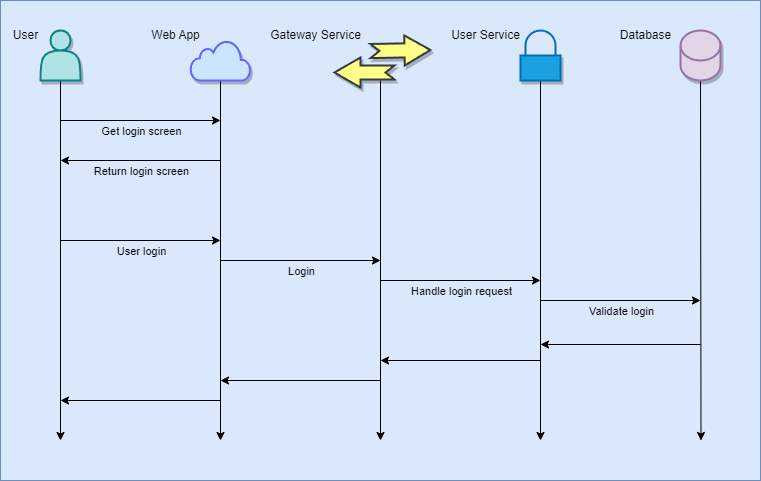

The diagram above was exported from draw.io. Its source (the exported page's mxGraphModel, read from the mxfile embedded in the PNG):
<mxGraphModel dx="778" dy="768" grid="1" gridSize="10" guides="1" tooltips="1" connect="1" arrows="1" fold="1" page="1" pageScale="1" pageWidth="1100" pageHeight="850" math="0" shadow="0">
  <root>
    <mxCell id="0" />
    <mxCell id="87" value="Background" parent="0" />
    <mxCell id="88" value="" style="rounded=0;whiteSpace=wrap;html=1;fillColor=#dae8fc;strokeColor=#6c8ebf;" parent="87" vertex="1">
      <mxGeometry width="760" height="480" as="geometry" />
    </mxCell>
    <mxCell id="90" value="" style="edgeStyle=none;orthogonalLoop=1;jettySize=auto;html=1;" parent="87" edge="1">
      <mxGeometry width="100" relative="1" as="geometry">
        <mxPoint x="220" y="260" as="sourcePoint" />
        <mxPoint x="380" y="260" as="targetPoint" />
        <Array as="points" />
      </mxGeometry>
    </mxCell>
    <mxCell id="91" value="Login" style="edgeLabel;html=1;align=center;verticalAlign=middle;resizable=0;points=[];labelBackgroundColor=none;" parent="90" vertex="1" connectable="0">
      <mxGeometry x="-0.3875" relative="1" as="geometry">
        <mxPoint x="31" y="10" as="offset" />
      </mxGeometry>
    </mxCell>
    <mxCell id="1" value="Diagram" style="" parent="0" />
    <mxCell id="26" style="edgeStyle=none;html=1;startArrow=none;" parent="1" edge="1">
      <mxGeometry relative="1" as="geometry">
        <mxPoint x="60" y="440" as="targetPoint" />
        <mxPoint x="60" y="80" as="sourcePoint" />
      </mxGeometry>
    </mxCell>
    <mxCell id="13" value="" style="shape=actor;whiteSpace=wrap;html=1;shadow=1;strokeWidth=2;fillColor=#b0e3e6;strokeColor=#0e8088;" parent="1" vertex="1">
      <mxGeometry x="40" y="30" width="40" height="50" as="geometry" />
    </mxCell>
    <mxCell id="27" style="edgeStyle=none;html=1;exitX=0.5;exitY=1;exitDx=0;exitDy=0;" parent="1" edge="1">
      <mxGeometry relative="1" as="geometry">
        <mxPoint x="220" y="440" as="targetPoint" />
        <mxPoint x="220" y="80" as="sourcePoint" />
      </mxGeometry>
    </mxCell>
    <mxCell id="28" style="edgeStyle=none;html=1;exitX=0.5;exitY=1;exitDx=0;exitDy=0;" parent="1" edge="1">
      <mxGeometry relative="1" as="geometry">
        <mxPoint x="380" y="440" as="targetPoint" />
        <mxPoint x="380" y="80" as="sourcePoint" />
      </mxGeometry>
    </mxCell>
    <mxCell id="30" style="edgeStyle=none;html=1;exitX=0.5;exitY=1;exitDx=0;exitDy=0;exitPerimeter=0;" parent="1" source="25" edge="1">
      <mxGeometry relative="1" as="geometry">
        <mxPoint x="700.5" y="440" as="targetPoint" />
      </mxGeometry>
    </mxCell>
    <mxCell id="25" value="&lt;br&gt;" style="shape=cylinder3;whiteSpace=wrap;html=1;boundedLbl=1;backgroundOutline=1;size=15;shadow=1;sketch=0;fillStyle=auto;fillColor=#e1d5e7;strokeWidth=2;strokeColor=#9673a6;" parent="1" vertex="1">
      <mxGeometry x="680" y="30" width="40" height="50" as="geometry" />
    </mxCell>
    <mxCell id="36" value="" style="endArrow=classic;html=1;" parent="1" edge="1">
      <mxGeometry width="50" height="50" relative="1" as="geometry">
        <mxPoint x="60" y="120" as="sourcePoint" />
        <mxPoint x="220" y="120" as="targetPoint" />
      </mxGeometry>
    </mxCell>
    <mxCell id="38" value="Get login screen" style="edgeLabel;html=1;align=center;verticalAlign=middle;resizable=0;points=[];labelBackgroundColor=none;" parent="36" vertex="1" connectable="0">
      <mxGeometry x="-0.4" y="2" relative="1" as="geometry">
        <mxPoint x="32" y="12" as="offset" />
      </mxGeometry>
    </mxCell>
    <mxCell id="39" value="" style="endArrow=classic;html=1;" parent="1" edge="1">
      <mxGeometry width="50" height="50" relative="1" as="geometry">
        <mxPoint x="220" y="160" as="sourcePoint" />
        <mxPoint x="60" y="160" as="targetPoint" />
      </mxGeometry>
    </mxCell>
    <mxCell id="41" value="Return login screen" style="edgeLabel;html=1;align=center;verticalAlign=middle;resizable=0;points=[];labelBackgroundColor=none;" parent="39" vertex="1" connectable="0">
      <mxGeometry x="-0.175" y="-3" relative="1" as="geometry">
        <mxPoint x="-14" y="13" as="offset" />
      </mxGeometry>
    </mxCell>
    <mxCell id="42" value="" style="edgeStyle=none;orthogonalLoop=1;jettySize=auto;html=1;" parent="1" edge="1">
      <mxGeometry width="100" relative="1" as="geometry">
        <mxPoint x="60" y="240" as="sourcePoint" />
        <mxPoint x="220" y="240" as="targetPoint" />
        <Array as="points" />
      </mxGeometry>
    </mxCell>
    <mxCell id="43" value="User login" style="edgeLabel;html=1;align=center;verticalAlign=middle;resizable=0;points=[];labelBackgroundColor=none;" parent="42" vertex="1" connectable="0">
      <mxGeometry x="-0.3875" relative="1" as="geometry">
        <mxPoint x="31" y="10" as="offset" />
      </mxGeometry>
    </mxCell>
    <mxCell id="49" value="" style="endArrow=classic;html=1;" parent="1" edge="1">
      <mxGeometry width="50" height="50" relative="1" as="geometry">
        <mxPoint x="380" y="280" as="sourcePoint" />
        <mxPoint x="540" y="280" as="targetPoint" />
      </mxGeometry>
    </mxCell>
    <mxCell id="53" value="Handle login request" style="edgeLabel;html=1;align=center;verticalAlign=middle;resizable=0;points=[];labelBackgroundColor=none;" parent="49" vertex="1" connectable="0">
      <mxGeometry x="-0.3949" y="3" relative="1" as="geometry">
        <mxPoint x="32" y="13" as="offset" />
      </mxGeometry>
    </mxCell>
    <mxCell id="56" value="" style="endArrow=classic;html=1;" parent="1" edge="1">
      <mxGeometry width="50" height="50" relative="1" as="geometry">
        <mxPoint x="540" y="80" as="sourcePoint" />
        <mxPoint x="540" y="440" as="targetPoint" />
      </mxGeometry>
    </mxCell>
    <mxCell id="57" value="" style="endArrow=classic;html=1;" parent="1" edge="1">
      <mxGeometry width="50" height="50" relative="1" as="geometry">
        <mxPoint x="540" y="300" as="sourcePoint" />
        <mxPoint x="700" y="300" as="targetPoint" />
      </mxGeometry>
    </mxCell>
    <mxCell id="58" value="Validate login" style="edgeLabel;html=1;align=center;verticalAlign=middle;resizable=0;points=[];labelBackgroundColor=none;" parent="57" vertex="1" connectable="0">
      <mxGeometry x="0.1545" y="2" relative="1" as="geometry">
        <mxPoint x="-12" y="12" as="offset" />
      </mxGeometry>
    </mxCell>
    <mxCell id="59" value="" style="endArrow=classic;html=1;" parent="1" edge="1">
      <mxGeometry width="50" height="50" relative="1" as="geometry">
        <mxPoint x="700" y="344" as="sourcePoint" />
        <mxPoint x="540" y="344" as="targetPoint" />
      </mxGeometry>
    </mxCell>
    <mxCell id="60" value="" style="endArrow=classic;html=1;" parent="1" edge="1">
      <mxGeometry width="50" height="50" relative="1" as="geometry">
        <mxPoint x="540" y="360" as="sourcePoint" />
        <mxPoint x="380" y="360" as="targetPoint" />
      </mxGeometry>
    </mxCell>
    <mxCell id="61" value="" style="endArrow=classic;html=1;" parent="1" edge="1">
      <mxGeometry width="50" height="50" relative="1" as="geometry">
        <mxPoint x="380" y="380" as="sourcePoint" />
        <mxPoint x="220" y="380" as="targetPoint" />
      </mxGeometry>
    </mxCell>
    <mxCell id="62" value="" style="endArrow=classic;html=1;" parent="1" edge="1">
      <mxGeometry width="50" height="50" relative="1" as="geometry">
        <mxPoint x="220" y="400" as="sourcePoint" />
        <mxPoint x="60" y="400" as="targetPoint" />
      </mxGeometry>
    </mxCell>
    <mxCell id="63" value="" style="html=1;verticalLabelPosition=bottom;align=center;labelBackgroundColor=#ffffff;verticalAlign=top;strokeWidth=2;strokeColor=#6666FF;shadow=1;dashed=0;shape=mxgraph.ios7.icons.cloud;fillColor=#cce5ff;" parent="1" vertex="1">
      <mxGeometry x="190" y="40" width="60" height="40" as="geometry" />
    </mxCell>
    <mxCell id="64" value="User" style="text;html=1;align=center;verticalAlign=middle;resizable=0;points=[];autosize=1;strokeColor=none;fillColor=none;" parent="1" vertex="1">
      <mxGeometry y="20" width="50" height="30" as="geometry" />
    </mxCell>
    <mxCell id="66" value="Web App" style="text;html=1;align=center;verticalAlign=middle;resizable=0;points=[];autosize=1;strokeColor=none;fillColor=none;" parent="1" vertex="1">
      <mxGeometry x="140" y="20" width="70" height="30" as="geometry" />
    </mxCell>
    <mxCell id="76" value="Gateway Service" style="text;html=1;align=center;verticalAlign=middle;resizable=0;points=[];autosize=1;strokeColor=none;fillColor=none;" parent="1" vertex="1">
      <mxGeometry x="260" y="20" width="110" height="30" as="geometry" />
    </mxCell>
    <mxCell id="80" value="User Service" style="text;html=1;align=center;verticalAlign=middle;resizable=0;points=[];autosize=1;strokeColor=none;fillColor=none;" parent="1" vertex="1">
      <mxGeometry x="440" y="20" width="90" height="30" as="geometry" />
    </mxCell>
    <mxCell id="81" value="Database" style="text;html=1;align=center;verticalAlign=middle;resizable=0;points=[];autosize=1;strokeColor=none;fillColor=none;" parent="1" vertex="1">
      <mxGeometry x="610" y="20" width="70" height="30" as="geometry" />
    </mxCell>
    <mxCell id="83" value="" style="html=1;verticalLabelPosition=bottom;align=center;labelBackgroundColor=#ffffff;verticalAlign=top;strokeWidth=2;strokeColor=#006EAF;shadow=1;dashed=0;shape=mxgraph.ios7.icons.locked;fillColor=#1ba1e2;fontColor=#ffffff;" parent="1" vertex="1">
      <mxGeometry x="520" y="30" width="40" height="50" as="geometry" />
    </mxCell>
    <mxCell id="101" value="" style="group" parent="1" vertex="1" connectable="0">
      <mxGeometry x="334" y="37.47871237953564" width="92.257216951251" height="49.52128762046436" as="geometry" />
    </mxCell>
    <mxCell id="97" value="" style="html=1;shadow=1;dashed=0;align=center;verticalAlign=middle;shape=mxgraph.arrows2.arrow;dy=0.53;dx=26;flipH=1;notch=9;labelBackgroundColor=none;strokeWidth=2;fillColor=#ffff88;strokeColor=#36393d;" parent="101" vertex="1">
      <mxGeometry y="19.521287620464363" width="60" height="30" as="geometry" />
    </mxCell>
    <mxCell id="100" value="" style="html=1;shadow=1;dashed=0;align=center;verticalAlign=middle;shape=mxgraph.arrows2.arrow;dy=0.53;dx=26;flipH=1;notch=9;labelBackgroundColor=none;strokeWidth=2;rotation=-181;fillColor=#ffff88;strokeColor=#36393d;" parent="101" vertex="1">
      <mxGeometry x="36" y="-2.4787123795356365" width="60" height="30" as="geometry" />
    </mxCell>
  </root>
</mxGraphModel>